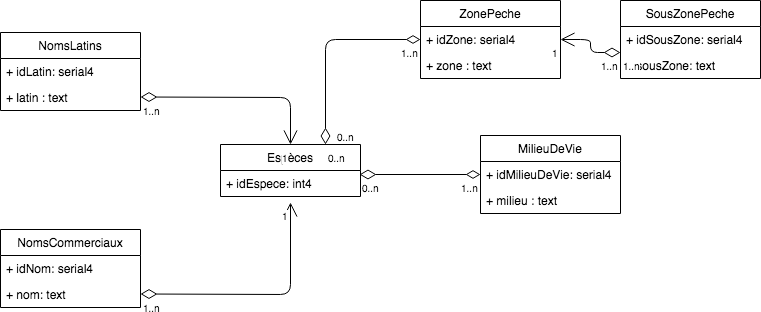

The diagram above was exported from draw.io. Its source (the exported page's mxGraphModel, read from the mxfile embedded in the PNG):
<mxGraphModel dx="1106" dy="819" grid="1" gridSize="10" guides="1" tooltips="1" connect="1" arrows="1" fold="1" page="1" pageScale="1" pageWidth="850" pageHeight="1100" background="#ffffff" math="0" shadow="0">
  <root>
    <mxCell id="0" />
    <mxCell id="1" parent="0" />
    <mxCell id="vSzw4_v6plbkthUrfMcV-1" value="Espèces" style="swimlane;fontStyle=0;childLayout=stackLayout;horizontal=1;startSize=26;fillColor=none;horizontalStack=0;resizeParent=1;resizeParentMax=0;resizeLast=0;collapsible=1;marginBottom=0;" parent="1" vertex="1">
      <mxGeometry x="300" y="192" width="140" height="52" as="geometry" />
    </mxCell>
    <mxCell id="vSzw4_v6plbkthUrfMcV-2" value="+ idEspece: int4" style="text;strokeColor=none;fillColor=none;align=left;verticalAlign=top;spacingLeft=4;spacingRight=4;overflow=hidden;rotatable=0;points=[[0,0.5],[1,0.5]];portConstraint=eastwest;" parent="vSzw4_v6plbkthUrfMcV-1" vertex="1">
      <mxGeometry y="26" width="140" height="26" as="geometry" />
    </mxCell>
    <mxCell id="vSzw4_v6plbkthUrfMcV-5" value="NomsLatins" style="swimlane;fontStyle=0;childLayout=stackLayout;horizontal=1;startSize=26;fillColor=none;horizontalStack=0;resizeParent=1;resizeParentMax=0;resizeLast=0;collapsible=1;marginBottom=0;" parent="1" vertex="1">
      <mxGeometry x="80" y="80" width="140" height="78" as="geometry" />
    </mxCell>
    <mxCell id="vSzw4_v6plbkthUrfMcV-6" value="+ idLatin: serial4" style="text;strokeColor=none;fillColor=none;align=left;verticalAlign=top;spacingLeft=4;spacingRight=4;overflow=hidden;rotatable=0;points=[[0,0.5],[1,0.5]];portConstraint=eastwest;" parent="vSzw4_v6plbkthUrfMcV-5" vertex="1">
      <mxGeometry y="26" width="140" height="26" as="geometry" />
    </mxCell>
    <mxCell id="vSzw4_v6plbkthUrfMcV-7" value="+ latin : text" style="text;strokeColor=none;fillColor=none;align=left;verticalAlign=top;spacingLeft=4;spacingRight=4;overflow=hidden;rotatable=0;points=[[0,0.5],[1,0.5]];portConstraint=eastwest;" parent="vSzw4_v6plbkthUrfMcV-5" vertex="1">
      <mxGeometry y="52" width="140" height="26" as="geometry" />
    </mxCell>
    <mxCell id="vSzw4_v6plbkthUrfMcV-9" value="NomsCommerciaux" style="swimlane;fontStyle=0;childLayout=stackLayout;horizontal=1;startSize=26;fillColor=none;horizontalStack=0;resizeParent=1;resizeParentMax=0;resizeLast=0;collapsible=1;marginBottom=0;" parent="1" vertex="1">
      <mxGeometry x="80" y="277" width="140" height="78" as="geometry" />
    </mxCell>
    <mxCell id="vSzw4_v6plbkthUrfMcV-10" value="+ idNom: serial4" style="text;strokeColor=none;fillColor=none;align=left;verticalAlign=top;spacingLeft=4;spacingRight=4;overflow=hidden;rotatable=0;points=[[0,0.5],[1,0.5]];portConstraint=eastwest;" parent="vSzw4_v6plbkthUrfMcV-9" vertex="1">
      <mxGeometry y="26" width="140" height="26" as="geometry" />
    </mxCell>
    <mxCell id="vSzw4_v6plbkthUrfMcV-11" value="+ nom: text" style="text;strokeColor=none;fillColor=none;align=left;verticalAlign=top;spacingLeft=4;spacingRight=4;overflow=hidden;rotatable=0;points=[[0,0.5],[1,0.5]];portConstraint=eastwest;" parent="vSzw4_v6plbkthUrfMcV-9" vertex="1">
      <mxGeometry y="52" width="140" height="26" as="geometry" />
    </mxCell>
    <mxCell id="vSzw4_v6plbkthUrfMcV-13" value="&lt;span style=&quot;font-family: &amp;#34;helvetica&amp;#34; , &amp;#34;arial&amp;#34; , sans-serif ; font-size: 0px ; background-color: rgb(248 , 249 , 250)&quot;&gt;%3CmxGraphModel%3E%3Croot%3E%3CmxCell%20id%3D%220%22%2F%3E%3CmxCell%20id%3D%221%22%20parent%3D%220%22%2F%3E%3CmxCell%20id%3D%222%22%20value%3D%220..n%22%20style%3D%22resizable%3D0%3Bhtml%3D1%3Balign%3Dleft%3BverticalAlign%3Dtop%3BlabelBackgroundColor%3D%23ffffff%3BfontSize%3D10%3B%22%20connectable%3D%220%22%20vertex%3D%221%22%20parent%3D%221%22%3E%3CmxGeometry%20x%3D%22439%22%20y%3D%22222.0588235294117%22%20as%3D%22geometry%22%2F%3E%3C%2FmxCell%3E%3C%2Froot%3E%3C%2FmxGraphModel%3E&lt;/span&gt;" style="endArrow=open;html=1;endSize=12;startArrow=diamondThin;startSize=14;startFill=0;edgeStyle=orthogonalEdgeStyle;entryX=0.5;entryY=0;entryDx=0;entryDy=0;" parent="1" target="vSzw4_v6plbkthUrfMcV-1" edge="1">
      <mxGeometry relative="1" as="geometry">
        <mxPoint x="220" y="144.5" as="sourcePoint" />
        <mxPoint x="380" y="144.5" as="targetPoint" />
      </mxGeometry>
    </mxCell>
    <mxCell id="vSzw4_v6plbkthUrfMcV-14" value="1..n" style="resizable=0;html=1;align=left;verticalAlign=top;labelBackgroundColor=#ffffff;fontSize=10;" parent="vSzw4_v6plbkthUrfMcV-13" connectable="0" vertex="1">
      <mxGeometry x="-1" relative="1" as="geometry" />
    </mxCell>
    <mxCell id="vSzw4_v6plbkthUrfMcV-15" value="1" style="resizable=0;html=1;align=right;verticalAlign=top;labelBackgroundColor=#ffffff;fontSize=10;" parent="vSzw4_v6plbkthUrfMcV-13" connectable="0" vertex="1">
      <mxGeometry x="1" relative="1" as="geometry" />
    </mxCell>
    <mxCell id="vSzw4_v6plbkthUrfMcV-16" value="" style="endArrow=open;html=1;endSize=12;startArrow=diamondThin;startSize=14;startFill=0;edgeStyle=orthogonalEdgeStyle;" parent="1" edge="1">
      <mxGeometry relative="1" as="geometry">
        <mxPoint x="220" y="341.5" as="sourcePoint" />
        <mxPoint x="370" y="250" as="targetPoint" />
      </mxGeometry>
    </mxCell>
    <mxCell id="vSzw4_v6plbkthUrfMcV-17" value="1..n" style="resizable=0;html=1;align=left;verticalAlign=top;labelBackgroundColor=#ffffff;fontSize=10;" parent="vSzw4_v6plbkthUrfMcV-16" connectable="0" vertex="1">
      <mxGeometry x="-1" relative="1" as="geometry" />
    </mxCell>
    <mxCell id="vSzw4_v6plbkthUrfMcV-18" value="1" style="resizable=0;html=1;align=right;verticalAlign=top;labelBackgroundColor=#ffffff;fontSize=10;" parent="vSzw4_v6plbkthUrfMcV-16" connectable="0" vertex="1">
      <mxGeometry x="1" relative="1" as="geometry" />
    </mxCell>
    <mxCell id="vSzw4_v6plbkthUrfMcV-19" value="ZonePeche" style="swimlane;fontStyle=0;childLayout=stackLayout;horizontal=1;startSize=26;fillColor=none;horizontalStack=0;resizeParent=1;resizeParentMax=0;resizeLast=0;collapsible=1;marginBottom=0;" parent="1" vertex="1">
      <mxGeometry x="500" y="48" width="140" height="78" as="geometry" />
    </mxCell>
    <mxCell id="vSzw4_v6plbkthUrfMcV-20" value="+ idZone: serial4" style="text;strokeColor=none;fillColor=none;align=left;verticalAlign=top;spacingLeft=4;spacingRight=4;overflow=hidden;rotatable=0;points=[[0,0.5],[1,0.5]];portConstraint=eastwest;" parent="vSzw4_v6plbkthUrfMcV-19" vertex="1">
      <mxGeometry y="26" width="140" height="26" as="geometry" />
    </mxCell>
    <mxCell id="vSzw4_v6plbkthUrfMcV-21" value="+ zone : text" style="text;strokeColor=none;fillColor=none;align=left;verticalAlign=top;spacingLeft=4;spacingRight=4;overflow=hidden;rotatable=0;points=[[0,0.5],[1,0.5]];portConstraint=eastwest;" parent="vSzw4_v6plbkthUrfMcV-19" vertex="1">
      <mxGeometry y="52" width="140" height="26" as="geometry" />
    </mxCell>
    <mxCell id="vSzw4_v6plbkthUrfMcV-23" value="SousZonePeche" style="swimlane;fontStyle=0;childLayout=stackLayout;horizontal=1;startSize=26;fillColor=none;horizontalStack=0;resizeParent=1;resizeParentMax=0;resizeLast=0;collapsible=1;marginBottom=0;" parent="1" vertex="1">
      <mxGeometry x="700" y="48" width="140" height="78" as="geometry" />
    </mxCell>
    <mxCell id="vSzw4_v6plbkthUrfMcV-24" value="+ idSousZone: serial4" style="text;strokeColor=none;fillColor=none;align=left;verticalAlign=top;spacingLeft=4;spacingRight=4;overflow=hidden;rotatable=0;points=[[0,0.5],[1,0.5]];portConstraint=eastwest;" parent="vSzw4_v6plbkthUrfMcV-23" vertex="1">
      <mxGeometry y="26" width="140" height="26" as="geometry" />
    </mxCell>
    <mxCell id="vSzw4_v6plbkthUrfMcV-25" value="+ sousZone: text" style="text;strokeColor=none;fillColor=none;align=left;verticalAlign=top;spacingLeft=4;spacingRight=4;overflow=hidden;rotatable=0;points=[[0,0.5],[1,0.5]];portConstraint=eastwest;" parent="vSzw4_v6plbkthUrfMcV-23" vertex="1">
      <mxGeometry y="52" width="140" height="26" as="geometry" />
    </mxCell>
    <mxCell id="vSzw4_v6plbkthUrfMcV-27" value="MilieuDeVie" style="swimlane;fontStyle=0;childLayout=stackLayout;horizontal=1;startSize=26;fillColor=none;horizontalStack=0;resizeParent=1;resizeParentMax=0;resizeLast=0;collapsible=1;marginBottom=0;" parent="1" vertex="1">
      <mxGeometry x="560" y="183" width="140" height="78" as="geometry" />
    </mxCell>
    <mxCell id="vSzw4_v6plbkthUrfMcV-28" value="+ idMilieuDeVie: serial4" style="text;strokeColor=none;fillColor=none;align=left;verticalAlign=top;spacingLeft=4;spacingRight=4;overflow=hidden;rotatable=0;points=[[0,0.5],[1,0.5]];portConstraint=eastwest;" parent="vSzw4_v6plbkthUrfMcV-27" vertex="1">
      <mxGeometry y="26" width="140" height="26" as="geometry" />
    </mxCell>
    <mxCell id="vSzw4_v6plbkthUrfMcV-29" value="+ milieu : text" style="text;strokeColor=none;fillColor=none;align=left;verticalAlign=top;spacingLeft=4;spacingRight=4;overflow=hidden;rotatable=0;points=[[0,0.5],[1,0.5]];portConstraint=eastwest;" parent="vSzw4_v6plbkthUrfMcV-27" vertex="1">
      <mxGeometry y="52" width="140" height="26" as="geometry" />
    </mxCell>
    <mxCell id="vSzw4_v6plbkthUrfMcV-30" value="" style="endArrow=diamondThin;html=1;endSize=12;startArrow=diamondThin;startSize=14;startFill=0;edgeStyle=orthogonalEdgeStyle;exitX=0.993;exitY=0.154;exitDx=0;exitDy=0;exitPerimeter=0;entryX=0;entryY=0.5;entryDx=0;entryDy=0;endFill=0;" parent="1" source="vSzw4_v6plbkthUrfMcV-2" target="vSzw4_v6plbkthUrfMcV-28" edge="1">
      <mxGeometry relative="1" as="geometry">
        <mxPoint x="530" y="320" as="sourcePoint" />
        <mxPoint x="690" y="320" as="targetPoint" />
      </mxGeometry>
    </mxCell>
    <mxCell id="vSzw4_v6plbkthUrfMcV-31" value="0..n" style="resizable=0;html=1;align=left;verticalAlign=top;labelBackgroundColor=#ffffff;fontSize=10;" parent="vSzw4_v6plbkthUrfMcV-30" connectable="0" vertex="1">
      <mxGeometry x="-1" relative="1" as="geometry" />
    </mxCell>
    <mxCell id="vSzw4_v6plbkthUrfMcV-32" value="1..n" style="resizable=0;html=1;align=right;verticalAlign=top;labelBackgroundColor=#ffffff;fontSize=10;" parent="vSzw4_v6plbkthUrfMcV-30" connectable="0" vertex="1">
      <mxGeometry x="1" relative="1" as="geometry" />
    </mxCell>
    <mxCell id="vSzw4_v6plbkthUrfMcV-34" value="" style="endArrow=diamondThin;html=1;endSize=12;startArrow=diamondThin;startSize=14;startFill=0;edgeStyle=orthogonalEdgeStyle;exitX=0.75;exitY=0;exitDx=0;exitDy=0;entryX=0;entryY=0.5;entryDx=0;entryDy=0;endFill=0;" parent="1" source="vSzw4_v6plbkthUrfMcV-1" target="vSzw4_v6plbkthUrfMcV-20" edge="1">
      <mxGeometry relative="1" as="geometry">
        <mxPoint x="390" y="170.5" as="sourcePoint" />
        <mxPoint x="511" y="170.5" as="targetPoint" />
      </mxGeometry>
    </mxCell>
    <mxCell id="vSzw4_v6plbkthUrfMcV-35" value="0..n" style="resizable=0;html=1;align=left;verticalAlign=top;labelBackgroundColor=#ffffff;fontSize=10;" parent="vSzw4_v6plbkthUrfMcV-34" connectable="0" vertex="1">
      <mxGeometry x="-1" relative="1" as="geometry" />
    </mxCell>
    <mxCell id="vSzw4_v6plbkthUrfMcV-36" value="1..n" style="resizable=0;html=1;align=right;verticalAlign=top;labelBackgroundColor=#ffffff;fontSize=10;" parent="vSzw4_v6plbkthUrfMcV-34" connectable="0" vertex="1">
      <mxGeometry x="1" relative="1" as="geometry" />
    </mxCell>
    <mxCell id="vSzw4_v6plbkthUrfMcV-37" value="0..n" style="resizable=0;html=1;align=left;verticalAlign=top;labelBackgroundColor=#ffffff;fontSize=10;" parent="1" connectable="0" vertex="1">
      <mxGeometry x="414" y="171.0588235294117" as="geometry" />
    </mxCell>
    <mxCell id="vSzw4_v6plbkthUrfMcV-38" value="&lt;span style=&quot;font-family: &amp;#34;helvetica&amp;#34; , &amp;#34;arial&amp;#34; , sans-serif ; font-size: 0px ; background-color: rgb(248 , 249 , 250)&quot;&gt;%3CmxGraphModel%3E%3Croot%3E%3CmxCell%20id%3D%220%22%2F%3E%3CmxCell%20id%3D%221%22%20parent%3D%220%22%2F%3E%3CmxCell%20id%3D%222%22%20value%3D%220..n%22%20style%3D%22resizable%3D0%3Bhtml%3D1%3Balign%3Dleft%3BverticalAlign%3Dtop%3BlabelBackgroundColor%3D%23ffffff%3BfontSize%3D10%3B%22%20connectable%3D%220%22%20vertex%3D%221%22%20parent%3D%221%22%3E%3CmxGeometry%20x%3D%22439%22%20y%3D%22222.0588235294117%22%20as%3D%22geometry%22%2F%3E%3C%2FmxCell%3E%3C%2Froot%3E%3C%2FmxGraphModel%3E&lt;/span&gt;" style="endArrow=open;html=1;endSize=12;startArrow=diamondThin;startSize=14;startFill=0;edgeStyle=orthogonalEdgeStyle;entryX=1;entryY=0.5;entryDx=0;entryDy=0;" parent="1" target="vSzw4_v6plbkthUrfMcV-20" edge="1">
      <mxGeometry relative="1" as="geometry">
        <mxPoint x="700" y="100" as="sourcePoint" />
        <mxPoint x="660" y="140" as="targetPoint" />
      </mxGeometry>
    </mxCell>
    <mxCell id="vSzw4_v6plbkthUrfMcV-39" value="1..n" style="resizable=0;html=1;align=left;verticalAlign=top;labelBackgroundColor=#ffffff;fontSize=10;" parent="vSzw4_v6plbkthUrfMcV-38" connectable="0" vertex="1">
      <mxGeometry x="-1" relative="1" as="geometry" />
    </mxCell>
    <mxCell id="vSzw4_v6plbkthUrfMcV-40" value="1" style="resizable=0;html=1;align=right;verticalAlign=top;labelBackgroundColor=#ffffff;fontSize=10;" parent="vSzw4_v6plbkthUrfMcV-38" connectable="0" vertex="1">
      <mxGeometry x="1" relative="1" as="geometry" />
    </mxCell>
    <mxCell id="vSzw4_v6plbkthUrfMcV-42" value="1..n" style="resizable=0;html=1;align=left;verticalAlign=top;labelBackgroundColor=#ffffff;fontSize=10;" parent="1" connectable="0" vertex="1">
      <mxGeometry x="678" y="100" as="geometry" />
    </mxCell>
  </root>
</mxGraphModel>